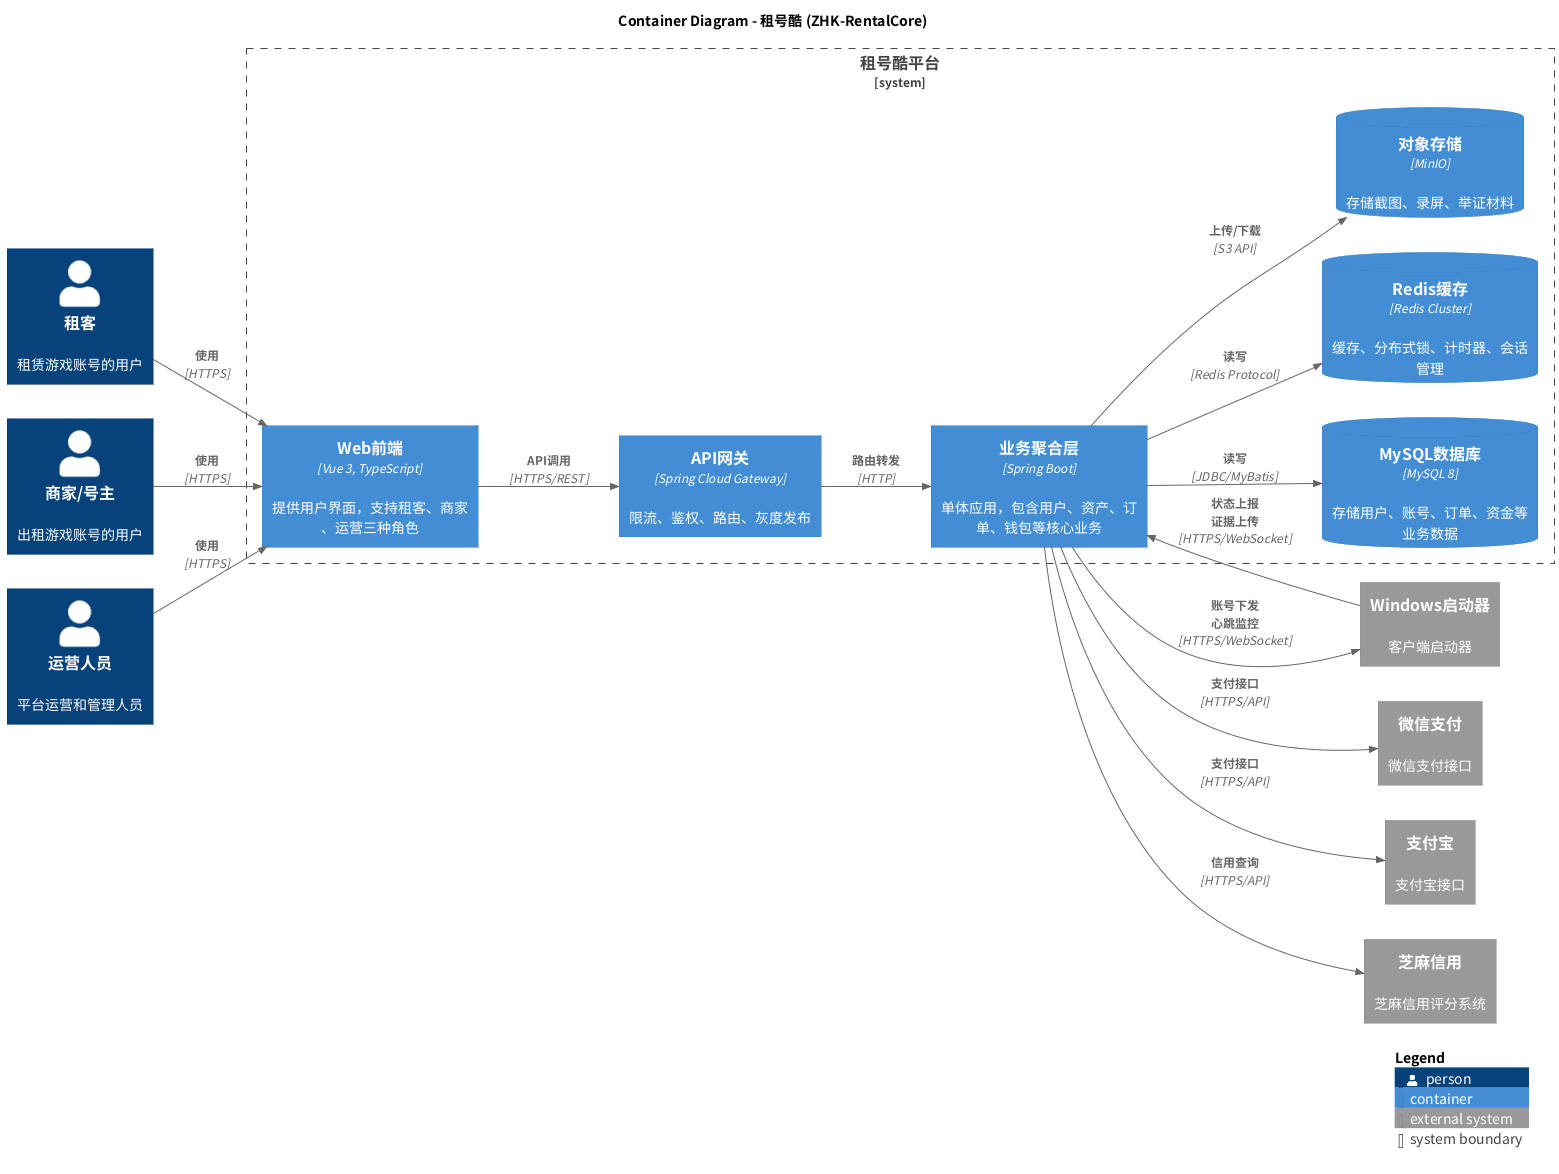

The diagram above was rendered by PlantUML. Its source (embedded in the PNG):
@startuml ZHK_C4_Container
!include ../C4-PlantUML/C4.puml
!include ../C4-PlantUML/C4_Context.puml
!include ../C4-PlantUML/C4_Container.puml

LAYOUT_WITH_LEGEND()
LAYOUT_LANDSCAPE()

title Container Diagram - 租号酷 (ZHK-RentalCore)

Person(tenant, "租客", "租赁游戏账号的用户")
Person(owner, "商家/号主", "出租游戏账号的用户")
Person(operator, "运营人员", "平台运营和管理人员")

System_Boundary(zhk_system, "租号酷平台") {
    Container(web_app, "Web前端", "Vue 3, TypeScript", "提供用户界面，支持租客、商家、运营三种角色")
    Container(api_gateway, "API网关", "Spring Cloud Gateway", "限流、鉴权、路由、灰度发布")
    Container(monolith, "业务聚合层", "Spring Boot", "单体应用，包含用户、资产、订单、钱包等核心业务")
    ContainerDb(mysql, "MySQL数据库", "MySQL 8", "存储用户、账号、订单、资金等业务数据")
    ContainerDb(redis, "Redis缓存", "Redis Cluster", "缓存、分布式锁、计时器、会话管理")
    ContainerDb(minio, "对象存储", "MinIO", "存储截图、录屏、举证材料")
}

System_Ext(wechat_pay, "微信支付", "微信支付接口")
System_Ext(alipay, "支付宝", "支付宝接口")
System_Ext(zhima, "芝麻信用", "芝麻信用评分系统")
System_Ext(windows_launcher, "Windows启动器", "客户端启动器")

Rel(tenant, web_app, "使用", "HTTPS")
Rel(owner, web_app, "使用", "HTTPS")
Rel(operator, web_app, "使用", "HTTPS")
Rel(web_app, api_gateway, "API调用", "HTTPS/REST")
Rel(api_gateway, monolith, "路由转发", "HTTP")
Rel(monolith, mysql, "读写", "JDBC/MyBatis")
Rel(monolith, redis, "读写", "Redis Protocol")
Rel(monolith, minio, "上传/下载", "S3 API")
Rel(monolith, wechat_pay, "支付接口", "HTTPS/API")
Rel(monolith, alipay, "支付接口", "HTTPS/API")
Rel(monolith, zhima, "信用查询", "HTTPS/API")
Rel(monolith, windows_launcher, "账号下发\n心跳监控", "HTTPS/WebSocket")
Rel(windows_launcher, monolith, "状态上报\n证据上传", "HTTPS/WebSocket")

SHOW_LEGEND()

@enduml